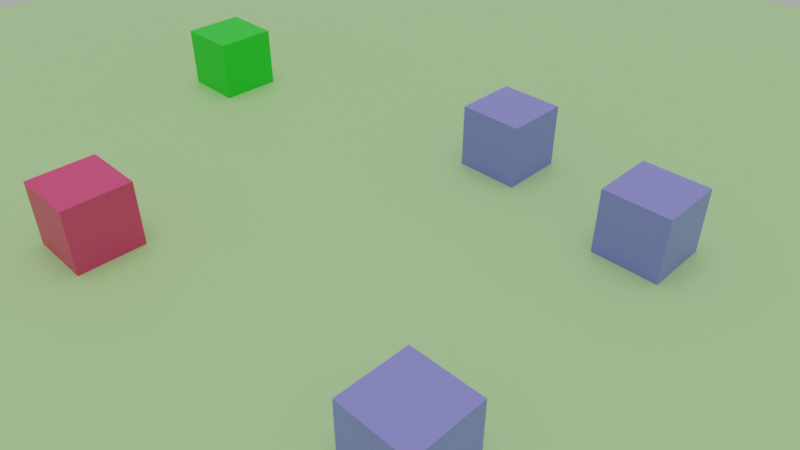 # Source: city.blend  (saved by Blender 2.82.7; exported with 4.5.12 LTS)
import bpy
from mathutils import Matrix  # noqa: F401  (used for matrix-valued properties, if any)

bpy.ops.wm.read_factory_settings(use_empty=True)
scene = bpy.context.scene
scene.name = 'Scene'

# ---- collections
col_buildings = bpy.data.collections.new('Buildings'); scene.collection.children.link(col_buildings)
col_environment = bpy.data.collections.new('Environment'); scene.collection.children.link(col_environment)

# ---- materials (node trees are filled in below, after node groups)
mat_material_002 = bpy.data.materials.new('Material.002')
mat_material_002.use_transparent_shadow = False
mat_material_001 = bpy.data.materials.new('Material.001')
mat_material_001.use_transparent_shadow = False
mat_material = bpy.data.materials.new('Material')
mat_material.alpha_threshold = 0.0
mat_material.use_transparent_shadow = False
mat_material.line_color = (0.0, 0.0, 0.0, 1.0)
mat_material_003 = bpy.data.materials.new('Material.003')
mat_material_003.use_transparent_shadow = False

# ---- material node trees
mat_material_002.use_nodes = True; mat_material_002.node_tree.nodes.clear()
_N = mat_material_002.node_tree.nodes; _L = mat_material_002.node_tree.links
n0 = _N.new('ShaderNodeOutputMaterial'); n0.name = 'Material Output'; n0.location = (300, 300)
n1 = _N.new('ShaderNodeBsdfPrincipled'); n1.name = 'Principled BSDF'; n1.location = (10, 300)
n1.distribution = 'GGX'
n1.subsurface_method = 'BURLEY'
n1.inputs[0].default_value = (0.01713, 0.8, 0.028, 1.0)
n1.inputs[3].default_value = 1.45
n1.inputs[27].default_value = (0.0, 0.0, 0.0, 1.0)
n1.inputs[28].default_value = 1.0
_L.new(n1.outputs[0], n0.inputs[0])
n0.is_active_output = True
mat_material_001.use_nodes = True; mat_material_001.node_tree.nodes.clear()
_N = mat_material_001.node_tree.nodes; _L = mat_material_001.node_tree.links
n0 = _N.new('ShaderNodeOutputMaterial'); n0.name = 'Material Output'; n0.location = (300, 300)
n1 = _N.new('ShaderNodeBsdfPrincipled'); n1.name = 'Principled BSDF'; n1.location = (10, 300)
n1.distribution = 'GGX'
n1.subsurface_method = 'BURLEY'
n1.inputs[0].default_value = (0.8, 0.05844, 0.1855, 1.0)
n1.inputs[3].default_value = 1.45
n1.inputs[27].default_value = (0.0, 0.0, 0.0, 1.0)
n1.inputs[28].default_value = 1.0
_L.new(n1.outputs[0], n0.inputs[0])
n0.is_active_output = True
mat_material.use_nodes = True; mat_material.node_tree.nodes.clear()
_N = mat_material.node_tree.nodes; _L = mat_material.node_tree.links
n0 = _N.new('ShaderNodeOutputMaterial'); n0.name = 'Material Output'; n0.location = (300, 300)
n1 = _N.new('ShaderNodeBsdfPrincipled'); n1.name = 'Principled BSDF'; n1.location = (10, 300)
n1.distribution = 'GGX'
n1.subsurface_method = 'BURLEY'
n1.inputs[0].default_value = (0.2519, 0.2459, 0.8, 1.0)
n1.inputs[2].default_value = 0.4
n1.inputs[3].default_value = 1.45
n1.inputs[27].default_value = (0.0, 0.0, 0.0, 1.0)
n1.inputs[28].default_value = 1.0
_L.new(n1.outputs[0], n0.inputs[0])
n0.is_active_output = True
mat_material_003.use_nodes = True; mat_material_003.node_tree.nodes.clear()
_N = mat_material_003.node_tree.nodes; _L = mat_material_003.node_tree.links
n0 = _N.new('ShaderNodeOutputMaterial'); n0.name = 'Material Output'; n0.location = (300, 300)
n1 = _N.new('ShaderNodeBsdfPrincipled'); n1.name = 'Principled BSDF'; n1.location = (10, 300)
n1.distribution = 'GGX'
n1.subsurface_method = 'BURLEY'
n1.inputs[0].default_value = (0.458, 0.8, 0.319, 1.0)
n1.inputs[3].default_value = 1.45
n1.inputs[27].default_value = (0.0, 0.0, 0.0, 1.0)
n1.inputs[28].default_value = 1.0
_L.new(n1.outputs[0], n0.inputs[0])
n0.is_active_output = True

# ---- world
world_world = bpy.data.worlds.new('World'); scene.world = world_world
world_world.use_nodes = True; world_world.node_tree.nodes.clear()
_N = world_world.node_tree.nodes; _L = world_world.node_tree.links
n0 = _N.new('ShaderNodeOutputWorld'); n0.name = 'World Output'; n0.location = (300, 300)
n1 = _N.new('ShaderNodeBackground'); n1.name = 'Background'; n1.location = (10, 300)
n1.inputs[0].default_value = (0.4292, 0.4292, 0.4292, 1.0)
_L.new(n1.outputs[0], n0.inputs[0])
n0.is_active_output = True
world_world.color = (0.05088, 0.05088, 0.05088)
world_world.use_sun_shadow = False
world_world.sun_shadow_jitter_overblur = 0.0

# ---- cameras
cam_camera = bpy.data.cameras.new('Camera')
cam_camera.clip_start = 1.0
cam_camera.lens = 1.0
cam_camera.sensor_width = 1.0
cam_camera.ortho_scale = 34.0
cam_camera.dof.use_dof = True
cam_camera.dof.focus_distance = 10.52
cam_camera.dof.aperture_fstop = 35.2
cam_camera.dof.aperture_blades = 9

# ---- lights
light_sun = bpy.data.lights.new('Sun', 'SUN')
light_sun.specular_factor = 0.0
light_sun.transmission_factor = 0.0
light_sun.angle = 0.7854
light_sun.energy = 1.0

# ---- meshes
me_cube = bpy.data.meshes.new('Cube')
me_cube.from_pydata([(1.0, 1.0, 1.0), (1.0, 1.0, -1.0), (1.0, -1.0, 1.0), (1.0, -1.0, -1.0), (-1.0, 1.0, 1.0), (-1.0, 1.0, -1.0), (-1.0, -1.0, 1.0), (-1.0, -1.0, -1.0)], [], [(0, 4, 6, 2), (3, 2, 6, 7), (7, 6, 4, 5), (5, 1, 3, 7), (1, 0, 2, 3), (5, 4, 0, 1)])
_uv = me_cube.uv_layers.new(name='UVMap')
_uv.uv.foreach_set('vector', [0.625, 0.5, 0.875, 0.5, 0.875, 0.75, 0.625, 0.75, 0.375, 0.75, 0.625, 0.75, 0.625, 1.0, 0.375, 1.0, 0.375, 0.0, 0.625, 0.0, 0.625, 0.25, 0.375, 0.25, 0.125, 0.5, 0.375, 0.5, 0.375, 0.75, 0.125, 0.75, 0.375, 0.5, 0.625, 0.5, 0.625, 0.75, 0.375, 0.75, 0.375, 0.25, 0.625, 0.25, 0.625, 0.5, 0.375, 0.5])
me_cube.materials.append(mat_material_002)
me_cube.use_remesh_preserve_volume = False
me_cube.use_remesh_preserve_attributes = False
me_cube.use_mirror_vertex_groups = False
me_cube.update()
me_cube_001 = bpy.data.meshes.new('Cube.001')
me_cube_001.from_pydata([(1.0, 1.0, 1.0), (1.0, 1.0, -1.0), (1.0, -1.0, 1.0), (1.0, -1.0, -1.0), (-1.0, 1.0, 1.0), (-1.0, 1.0, -1.0), (-1.0, -1.0, 1.0), (-1.0, -1.0, -1.0)], [], [(0, 4, 6, 2), (3, 2, 6, 7), (7, 6, 4, 5), (5, 1, 3, 7), (1, 0, 2, 3), (5, 4, 0, 1)])
_uv = me_cube_001.uv_layers.new(name='UVMap')
_uv.uv.foreach_set('vector', [0.625, 0.5, 0.875, 0.5, 0.875, 0.75, 0.625, 0.75, 0.375, 0.75, 0.625, 0.75, 0.625, 1.0, 0.375, 1.0, 0.375, 0.0, 0.625, 0.0, 0.625, 0.25, 0.375, 0.25, 0.125, 0.5, 0.375, 0.5, 0.375, 0.75, 0.125, 0.75, 0.375, 0.5, 0.625, 0.5, 0.625, 0.75, 0.375, 0.75, 0.375, 0.25, 0.625, 0.25, 0.625, 0.5, 0.375, 0.5])
me_cube_001.materials.append(mat_material_001)
me_cube_001.use_remesh_preserve_volume = False
me_cube_001.use_remesh_preserve_attributes = False
me_cube_001.use_mirror_vertex_groups = False
me_cube_001.update()
me_cube_002 = bpy.data.meshes.new('Cube.002')
me_cube_002.from_pydata([(1.0, 1.0, 1.0), (1.0, 1.0, -1.0), (1.0, -1.0, 1.0), (1.0, -1.0, -1.0), (-1.0, 1.0, 1.0), (-1.0, 1.0, -1.0), (-1.0, -1.0, 1.0), (-1.0, -1.0, -1.0)], [], [(0, 4, 6, 2), (3, 2, 6, 7), (7, 6, 4, 5), (5, 1, 3, 7), (1, 0, 2, 3), (5, 4, 0, 1)])
_uv = me_cube_002.uv_layers.new(name='UVMap')
_uv.uv.foreach_set('vector', [0.625, 0.5, 0.875, 0.5, 0.875, 0.75, 0.625, 0.75, 0.375, 0.75, 0.625, 0.75, 0.625, 1.0, 0.375, 1.0, 0.375, 0.0, 0.625, 0.0, 0.625, 0.25, 0.375, 0.25, 0.125, 0.5, 0.375, 0.5, 0.375, 0.75, 0.125, 0.75, 0.375, 0.5, 0.625, 0.5, 0.625, 0.75, 0.375, 0.75, 0.375, 0.25, 0.625, 0.25, 0.625, 0.5, 0.375, 0.5])
me_cube_002.materials.append(mat_material)
me_cube_002.use_remesh_preserve_volume = False
me_cube_002.use_remesh_preserve_attributes = False
me_cube_002.use_mirror_vertex_groups = False
me_cube_002.update()
me_cube_003 = bpy.data.meshes.new('Cube.003')
me_cube_003.from_pydata([(1.0, 1.0, 1.0), (1.0, 1.0, -1.0), (1.0, -1.0, 1.0), (1.0, -1.0, -1.0), (-1.0, 1.0, 1.0), (-1.0, 1.0, -1.0), (-1.0, -1.0, 1.0), (-1.0, -1.0, -1.0)], [], [(0, 4, 6, 2), (3, 2, 6, 7), (7, 6, 4, 5), (5, 1, 3, 7), (1, 0, 2, 3), (5, 4, 0, 1)])
_uv = me_cube_003.uv_layers.new(name='UVMap')
_uv.uv.foreach_set('vector', [0.625, 0.5, 0.875, 0.5, 0.875, 0.75, 0.625, 0.75, 0.375, 0.75, 0.625, 0.75, 0.625, 1.0, 0.375, 1.0, 0.375, 0.0, 0.625, 0.0, 0.625, 0.25, 0.375, 0.25, 0.125, 0.5, 0.375, 0.5, 0.375, 0.75, 0.125, 0.75, 0.375, 0.5, 0.625, 0.5, 0.625, 0.75, 0.375, 0.75, 0.375, 0.25, 0.625, 0.25, 0.625, 0.5, 0.375, 0.5])
me_cube_003.materials.append(mat_material)
me_cube_003.use_remesh_preserve_volume = False
me_cube_003.use_remesh_preserve_attributes = False
me_cube_003.use_mirror_vertex_groups = False
me_cube_003.update()
me_cube_004 = bpy.data.meshes.new('Cube.004')
me_cube_004.from_pydata([(1.0, 1.0, 1.0), (1.0, 1.0, -1.0), (1.0, -1.0, 1.0), (1.0, -1.0, -1.0), (-1.0, 1.0, 1.0), (-1.0, 1.0, -1.0), (-1.0, -1.0, 1.0), (-1.0, -1.0, -1.0)], [], [(0, 4, 6, 2), (3, 2, 6, 7), (7, 6, 4, 5), (5, 1, 3, 7), (1, 0, 2, 3), (5, 4, 0, 1)])
_uv = me_cube_004.uv_layers.new(name='UVMap')
_uv.uv.foreach_set('vector', [0.625, 0.5, 0.875, 0.5, 0.875, 0.75, 0.625, 0.75, 0.375, 0.75, 0.625, 0.75, 0.625, 1.0, 0.375, 1.0, 0.375, 0.0, 0.625, 0.0, 0.625, 0.25, 0.375, 0.25, 0.125, 0.5, 0.375, 0.5, 0.375, 0.75, 0.125, 0.75, 0.375, 0.5, 0.625, 0.5, 0.625, 0.75, 0.375, 0.75, 0.375, 0.25, 0.625, 0.25, 0.625, 0.5, 0.375, 0.5])
me_cube_004.materials.append(mat_material)
me_cube_004.use_remesh_preserve_volume = False
me_cube_004.use_remesh_preserve_attributes = False
me_cube_004.use_mirror_vertex_groups = False
me_cube_004.update()
me_plane = bpy.data.meshes.new('Plane')
me_plane.from_pydata([(-25.0, -25.0, 0.0), (25.0, -25.0, 0.0), (-25.0, 25.0, 0.0), (25.0, 25.0, 0.0)], [], [(0, 1, 3, 2)])
_uv = me_plane.uv_layers.new(name='UVMap')
_uv.uv.foreach_set('vector', [0.0, 0.0, 1.0, 0.0, 1.0, 1.0, 0.0, 1.0])
me_plane.materials.append(mat_material_003)
me_plane.use_remesh_fix_poles = True
me_plane.use_remesh_preserve_attributes = False
me_plane.use_mirror_vertex_groups = False
me_plane.update()

# ---- objects
ob_cube = bpy.data.objects.new('Cube', me_cube)
ob_cube_001 = bpy.data.objects.new('Cube.001', me_cube_001)
ob_cube_002 = bpy.data.objects.new('Cube.002', me_cube_002)
ob_cube_003 = bpy.data.objects.new('Cube.003', me_cube_003)
ob_cube_004 = bpy.data.objects.new('Cube.004', me_cube_004)
ob_empty = bpy.data.objects.new('Empty', None)
ob_plane = bpy.data.objects.new('Plane', me_plane)
ob_sun = bpy.data.objects.new('Sun', light_sun)
ob_camera = bpy.data.objects.new('Camera', cam_camera)

# ---- transforms, parenting, visibility, modifiers, constraints
ob_cube.location = (-11.0, 2.25, 1.0)
ob_cube.lock_rotations_4d = False
ob_cube.empty_display_type = 'ARROWS'
ob_cube.lineart.crease_threshold = 0.0
ob_cube_001.location = (-5.25, -6.5, 1.0)
ob_cube_001.lock_rotations_4d = False
ob_cube_001.empty_display_type = 'ARROWS'
ob_cube_001.lineart.crease_threshold = 0.0
ob_cube_002.location = (6.0, -5.75, 1.0)
ob_cube_002.lock_rotations_4d = False
ob_cube_002.empty_display_type = 'ARROWS'
ob_cube_002.lineart.crease_threshold = 0.0
ob_cube_003.location = (5.5, 3.75, 1.0)
ob_cube_003.lock_rotations_4d = False
ob_cube_003.empty_display_type = 'ARROWS'
ob_cube_003.lineart.crease_threshold = 0.0
ob_cube_004.location = (0.0, 4.75, 1.0)
ob_cube_004.lock_rotations_4d = False
ob_cube_004.empty_display_type = 'ARROWS'
ob_cube_004.lineart.crease_threshold = 0.0
ob_empty.location = (0.0, 0.0, 0.0)
ob_empty.lineart.crease_threshold = 0.0
ob_plane.location = (0.0, 0.0, 0.0)
ob_plane.lineart.crease_threshold = 0.0
ob_sun.location = (0.0, 0.0, 50.0)
ob_sun.lineart.crease_threshold = 0.0
ob_camera.location = (13.0, -13.0, 13.0)
ob_camera.rotation_mode = 'YXZ'
ob_camera.rotation_euler = (0.9553, 0.0, 0.7854)
ob_camera.lock_rotation = (True, False, True)
ob_camera.lock_rotations_4d = False
ob_camera.empty_display_type = 'ARROWS'
ob_camera.color = (0.0, 0.0, 0.0, 0.0)
ob_camera.display_type = 'WIRE'
ob_camera.lineart.crease_threshold = 0.0
cam_camera.dof.focus_object = ob_empty

# ---- collection membership
col_buildings.objects.link(ob_cube)
col_buildings.objects.link(ob_cube_001)
col_buildings.objects.link(ob_cube_002)
col_buildings.objects.link(ob_cube_003)
col_buildings.objects.link(ob_cube_004)
col_environment.objects.link(ob_empty)
col_environment.objects.link(ob_plane)
col_environment.objects.link(ob_sun)
col_environment.objects.link(ob_camera)

# ---- scene / render settings (as saved in the file)
scene.camera = ob_camera
scene.frame_start = 1; scene.frame_end = 250; scene.frame_set(0)
scene.render.engine = 'BLENDER_EEVEE_NEXT'
scene.cycles.use_denoising = False
scene.cycles.samples = 128
scene.cycles.sampling_pattern = 'TABULATED_SOBOL'
scene.cycles.use_adaptive_sampling = False
scene.cycles.use_light_tree = False
scene.view_settings.view_transform = 'Filmic'
bpy.context.view_layer.update()
